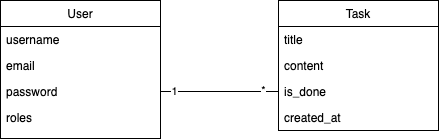

The diagram above was exported from draw.io. Its source (the exported page's mxGraphModel, read from the mxfile embedded in the PNG):
<mxGraphModel dx="1482" dy="854" grid="1" gridSize="10" guides="1" tooltips="1" connect="1" arrows="1" fold="1" page="1" pageScale="1" pageWidth="827" pageHeight="1169" math="0" shadow="0">
  <root>
    <mxCell id="WIyWlLk6GJQsqaUBKTNV-0" />
    <mxCell id="WIyWlLk6GJQsqaUBKTNV-1" parent="WIyWlLk6GJQsqaUBKTNV-0" />
    <mxCell id="zkfFHV4jXpPFQw0GAbJ--6" value="User" style="swimlane;fontStyle=0;align=center;verticalAlign=top;childLayout=stackLayout;horizontal=1;startSize=26;horizontalStack=0;resizeParent=1;resizeLast=0;collapsible=1;marginBottom=0;rounded=0;shadow=0;strokeWidth=1;" parent="WIyWlLk6GJQsqaUBKTNV-1" vertex="1">
      <mxGeometry x="230" y="180" width="160" height="138" as="geometry">
        <mxRectangle x="130" y="380" width="160" height="26" as="alternateBounds" />
      </mxGeometry>
    </mxCell>
    <mxCell id="zkfFHV4jXpPFQw0GAbJ--7" value="username   " style="text;align=left;verticalAlign=top;spacingLeft=4;spacingRight=4;overflow=hidden;rotatable=0;points=[[0,0.5],[1,0.5]];portConstraint=eastwest;" parent="zkfFHV4jXpPFQw0GAbJ--6" vertex="1">
      <mxGeometry y="26" width="160" height="26" as="geometry" />
    </mxCell>
    <mxCell id="zkfFHV4jXpPFQw0GAbJ--8" value="email" style="text;align=left;verticalAlign=top;spacingLeft=4;spacingRight=4;overflow=hidden;rotatable=0;points=[[0,0.5],[1,0.5]];portConstraint=eastwest;rounded=0;shadow=0;html=0;" parent="zkfFHV4jXpPFQw0GAbJ--6" vertex="1">
      <mxGeometry y="52" width="160" height="26" as="geometry" />
    </mxCell>
    <mxCell id="Tr6FmFt7FLqzTYUD6N2N-0" value="password" style="text;align=left;verticalAlign=top;spacingLeft=4;spacingRight=4;overflow=hidden;rotatable=0;points=[[0,0.5],[1,0.5]];portConstraint=eastwest;rounded=0;shadow=0;html=0;" vertex="1" parent="zkfFHV4jXpPFQw0GAbJ--6">
      <mxGeometry y="78" width="160" height="26" as="geometry" />
    </mxCell>
    <mxCell id="Tr6FmFt7FLqzTYUD6N2N-1" value="roles" style="text;align=left;verticalAlign=top;spacingLeft=4;spacingRight=4;overflow=hidden;rotatable=0;points=[[0,0.5],[1,0.5]];portConstraint=eastwest;rounded=0;shadow=0;html=0;" vertex="1" parent="zkfFHV4jXpPFQw0GAbJ--6">
      <mxGeometry y="104" width="160" height="26" as="geometry" />
    </mxCell>
    <mxCell id="zkfFHV4jXpPFQw0GAbJ--17" value="Task&#10;" style="swimlane;fontStyle=0;align=center;verticalAlign=top;childLayout=stackLayout;horizontal=1;startSize=26;horizontalStack=0;resizeParent=1;resizeLast=0;collapsible=1;marginBottom=0;rounded=0;shadow=0;strokeWidth=1;" parent="WIyWlLk6GJQsqaUBKTNV-1" vertex="1">
      <mxGeometry x="508" y="180" width="160" height="130" as="geometry">
        <mxRectangle x="550" y="140" width="160" height="26" as="alternateBounds" />
      </mxGeometry>
    </mxCell>
    <mxCell id="zkfFHV4jXpPFQw0GAbJ--18" value="title" style="text;align=left;verticalAlign=top;spacingLeft=4;spacingRight=4;overflow=hidden;rotatable=0;points=[[0,0.5],[1,0.5]];portConstraint=eastwest;" parent="zkfFHV4jXpPFQw0GAbJ--17" vertex="1">
      <mxGeometry y="26" width="160" height="26" as="geometry" />
    </mxCell>
    <mxCell id="zkfFHV4jXpPFQw0GAbJ--19" value="content" style="text;align=left;verticalAlign=top;spacingLeft=4;spacingRight=4;overflow=hidden;rotatable=0;points=[[0,0.5],[1,0.5]];portConstraint=eastwest;rounded=0;shadow=0;html=0;" parent="zkfFHV4jXpPFQw0GAbJ--17" vertex="1">
      <mxGeometry y="52" width="160" height="26" as="geometry" />
    </mxCell>
    <mxCell id="zkfFHV4jXpPFQw0GAbJ--20" value="is_done" style="text;align=left;verticalAlign=top;spacingLeft=4;spacingRight=4;overflow=hidden;rotatable=0;points=[[0,0.5],[1,0.5]];portConstraint=eastwest;rounded=0;shadow=0;html=0;" parent="zkfFHV4jXpPFQw0GAbJ--17" vertex="1">
      <mxGeometry y="78" width="160" height="26" as="geometry" />
    </mxCell>
    <mxCell id="zkfFHV4jXpPFQw0GAbJ--21" value="created_at" style="text;align=left;verticalAlign=top;spacingLeft=4;spacingRight=4;overflow=hidden;rotatable=0;points=[[0,0.5],[1,0.5]];portConstraint=eastwest;rounded=0;shadow=0;html=0;" parent="zkfFHV4jXpPFQw0GAbJ--17" vertex="1">
      <mxGeometry y="104" width="160" height="26" as="geometry" />
    </mxCell>
    <mxCell id="Tr6FmFt7FLqzTYUD6N2N-3" value="" style="endArrow=none;html=1;rounded=0;entryX=0;entryY=0.5;entryDx=0;entryDy=0;exitX=1;exitY=0.5;exitDx=0;exitDy=0;" edge="1" parent="WIyWlLk6GJQsqaUBKTNV-1" source="Tr6FmFt7FLqzTYUD6N2N-0" target="zkfFHV4jXpPFQw0GAbJ--20">
      <mxGeometry width="50" height="50" relative="1" as="geometry">
        <mxPoint x="430" y="330" as="sourcePoint" />
        <mxPoint x="480" y="280" as="targetPoint" />
      </mxGeometry>
    </mxCell>
    <mxCell id="Tr6FmFt7FLqzTYUD6N2N-4" value="1" style="edgeLabel;html=1;align=center;verticalAlign=middle;resizable=0;points=[];" vertex="1" connectable="0" parent="Tr6FmFt7FLqzTYUD6N2N-3">
      <mxGeometry x="-0.7797" y="1" relative="1" as="geometry">
        <mxPoint as="offset" />
      </mxGeometry>
    </mxCell>
    <mxCell id="Tr6FmFt7FLqzTYUD6N2N-5" value="*" style="edgeLabel;html=1;align=center;verticalAlign=middle;resizable=0;points=[];" vertex="1" connectable="0" parent="Tr6FmFt7FLqzTYUD6N2N-3">
      <mxGeometry x="0.7288" y="2" relative="1" as="geometry">
        <mxPoint as="offset" />
      </mxGeometry>
    </mxCell>
  </root>
</mxGraphModel>